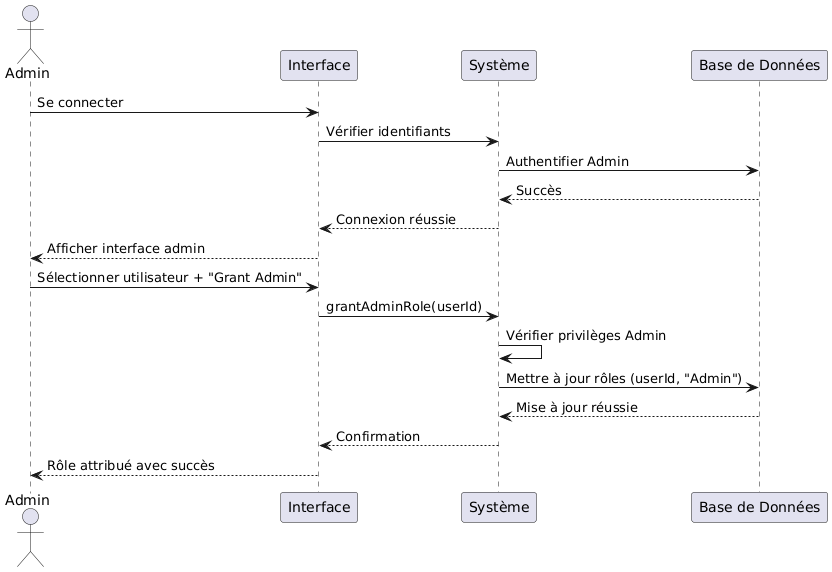

The diagram above was rendered by PlantUML. Its source (embedded in the PNG):
@startuml
' Acteurs et objets
actor Admin
participant "Interface" as UI
participant "Système" as System
participant "Base de Données" as DB

' Séquence
Admin -> UI: Se connecter
UI -> System: Vérifier identifiants
System -> DB: Authentifier Admin
DB --> System: Succès
System --> UI: Connexion réussie
UI --> Admin: Afficher interface admin

Admin -> UI: Sélectionner utilisateur + "Grant Admin"
UI -> System: grantAdminRole(userId)
System -> System: Vérifier privilèges Admin
System -> DB: Mettre à jour rôles (userId, "Admin")
DB --> System: Mise à jour réussie
System --> UI: Confirmation
UI --> Admin: Rôle attribué avec succès

' Fin
@enduml